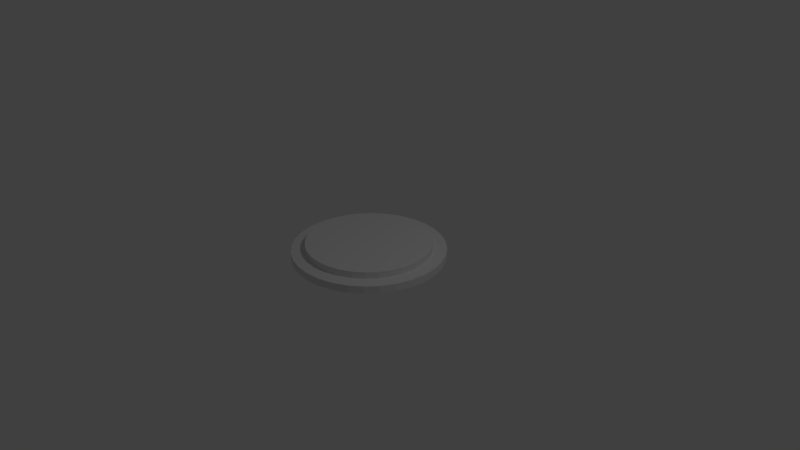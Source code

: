 # Source: Coin01.blend  (saved by Blender 2.79.0; exported with 4.5.12 LTS)
import bpy
from mathutils import Matrix  # noqa: F401  (used for matrix-valued properties, if any)

bpy.ops.wm.read_factory_settings(use_empty=True)
scene = bpy.context.scene
scene.name = 'Scene'

# ---- collections
col_collection_1 = bpy.data.collections.new('Collection 1'); scene.collection.children.link(col_collection_1)

# ---- world
world_world = bpy.data.worlds.new('World'); scene.world = world_world
world_world.color = (0.05088, 0.05088, 0.05088)
world_world.use_sun_shadow = False
world_world.sun_shadow_jitter_overblur = 0.0
world_world.cycles.sampling_method = 'MANUAL'

# ---- cameras
cam_camera = bpy.data.cameras.new('Camera')
cam_camera.clip_end = 100.0
cam_camera.lens = 35.0
cam_camera.sensor_width = 32.0
cam_camera.sensor_height = 18.0
cam_camera.ortho_scale = 7.314
cam_camera.dof.focus_distance = 0.0
cam_camera.dof.aperture_fstop = 128.0

# ---- lights
light_lamp = bpy.data.lights.new('Lamp', 'POINT')
light_lamp.transmission_factor = 0.0
light_lamp.cutoff_distance = 30.0
light_lamp.energy = 100.0
light_lamp.shadow_buffer_clip_start = 1.001
light_lamp.shadow_soft_size = 0.1
light_lamp.shadow_maximum_resolution = 0.006
light_lamp.use_absolute_resolution = True

# ---- meshes
me_circle = bpy.data.meshes.new('Circle')
me_circle.from_pydata([(4.608e-08, 0.8793, 0.0), (-0.1715, 0.8624, 0.0), (-0.3365, 0.8124, 0.0), (-0.4885, 0.7311, 0.0), (-0.6218, 0.6218, 0.0), (-0.7311, 0.4885, 0.0), (-0.8124, 0.3365, 0.0), (-0.8624, 0.1715, 0.0), (-0.8793, 5.698e-08, 0.0), (-0.8624, -0.1715, 0.0), (-0.8124, -0.3365, 0.0), (-0.7311, -0.4885, 0.0), (-0.6218, -0.6218, 0.0), (-0.4885, -0.7311, 0.0), (-0.3365, -0.8124, 0.0), (-0.1715, -0.8624, 0.0), (2.888e-07, -0.8793, 0.0), (0.1715, -0.8624, 0.0), (0.3365, -0.8124, 0.0), (0.4885, -0.7311, 0.0), (0.6218, -0.6218, 0.0), (0.7311, -0.4885, 0.0), (0.8124, -0.3365, 0.0), (0.8624, -0.1715, 0.0), (0.8793, 8.545e-07, 0.0), (0.8624, 0.1715, 0.0), (0.8124, 0.3365, 0.0), (0.7311, 0.4885, 0.0), (0.6218, 0.6218, 0.0), (0.4885, 0.7311, 0.0), (0.3365, 0.8124, 0.0), (0.1715, 0.8624, 0.0), (6.923e-08, 0.8187, 0.1), (-0.1597, 0.803, 0.1), (-0.3133, 0.7564, 0.1), (-0.4548, 0.6807, 0.1), (-0.5789, 0.5789, 0.1), (-0.6807, 0.4548, 0.1), (-0.7564, 0.3133, 0.1), (-0.803, 0.1597, 0.1), (-0.8187, 4.767e-08, 0.1), (-0.803, -0.1597, 0.1), (-0.7564, -0.3133, 0.1), (-0.6807, -0.4548, 0.1), (-0.5789, -0.5789, 0.1), (-0.4548, -0.6807, 0.1), (-0.3133, -0.7564, 0.1), (-0.1597, -0.803, 0.1), (2.702e-07, -0.8187, 0.1), (0.1597, -0.803, 0.1), (0.3133, -0.7564, 0.1), (0.4548, -0.6807, 0.1), (0.5789, -0.5789, 0.1), (0.6807, -0.4548, 0.1), (0.7564, -0.3133, 0.1), (0.803, -0.1597, 0.1), (0.8187, 8e-07, 0.1), (0.803, 0.1597, 0.1), (0.7564, 0.3133, 0.1), (0.6807, 0.4548, 0.1), (0.5789, 0.5789, 0.1), (0.4548, 0.6807, 0.1), (0.3133, 0.7564, 0.1), (0.1597, 0.803, 0.1), (-0.1951, 0.9808, 0.1), (0.0, 1.0, 0.1), (-0.3827, 0.9239, 0.1), (-0.5556, 0.8315, 0.1), (-0.7071, 0.7071, 0.1), (-0.8315, 0.5556, 0.1), (-0.9239, 0.3827, 0.1), (-0.9808, 0.1951, 0.1), (-1.0, 7.55e-08, 0.1), (-0.9808, -0.1951, 0.1), (-0.9239, -0.3827, 0.1), (-0.8315, -0.5556, 0.1), (-0.7071, -0.7071, 0.1), (-0.5556, -0.8315, 0.1), (-0.3827, -0.9239, 0.1), (-0.1951, -0.9808, 0.1), (3.258e-07, -1.0, 0.1), (0.1951, -0.9808, 0.1), (0.3827, -0.9239, 0.1), (0.5556, -0.8315, 0.1), (0.7071, -0.7071, 0.1), (0.8315, -0.5556, 0.1), (0.9239, -0.3827, 0.1), (0.9808, -0.1951, 0.1), (1.0, 9.656e-07, 0.1), (0.9808, 0.1951, 0.1), (0.9239, 0.3827, 0.1), (0.8315, 0.5556, 0.1), (0.7071, 0.7071, 0.1), (0.5556, 0.8315, 0.1), (0.3827, 0.9239, 0.1), (0.1951, 0.9808, 0.1), (6.954e-08, 0.8187, 0.1878), (-0.1597, 0.803, 0.1878), (-0.3133, 0.7564, 0.1878), (-0.4548, 0.6807, 0.1878), (-0.5789, 0.5789, 0.1878), (-0.6807, 0.4548, 0.1878), (-0.7564, 0.3133, 0.1878), (-0.803, 0.1597, 0.1878), (-0.8187, 4.767e-08, 0.1878), (-0.803, -0.1597, 0.1878), (-0.7564, -0.3133, 0.1878), (-0.6807, -0.4548, 0.1878), (-0.5789, -0.5789, 0.1878), (-0.4548, -0.6807, 0.1878), (-0.3133, -0.7564, 0.1878), (-0.1597, -0.803, 0.1878), (2.705e-07, -0.8187, 0.1878), (0.1597, -0.803, 0.1878), (0.3133, -0.7564, 0.1878), (0.4548, -0.6807, 0.1878), (0.5789, -0.5789, 0.1878), (0.6807, -0.4548, 0.1878), (0.7564, -0.3133, 0.1878), (0.803, -0.1597, 0.1878), (0.8187, 8e-07, 0.1878), (0.803, 0.1597, 0.1878), (0.7564, 0.3133, 0.1878), (0.6807, 0.4548, 0.1878), (0.5789, 0.5789, 0.1878), (0.4548, 0.6807, 0.1878), (0.3133, 0.7564, 0.1878), (0.1597, 0.803, 0.1878), (-0.1951, 0.9808, 0.0), (0.0, 1.0, 0.0), (-0.3827, 0.9239, 0.0), (-0.5556, 0.8315, 0.0), (-0.7071, 0.7071, 0.0), (-0.8315, 0.5556, 0.0), (-0.9239, 0.3827, 0.0), (-0.9808, 0.1951, 0.0), (-1.0, 7.55e-08, 0.0), (-0.9808, -0.1951, 0.0), (-0.9239, -0.3827, 0.0), (-0.8315, -0.5556, 0.0), (-0.7071, -0.7071, 0.0), (-0.5556, -0.8315, 0.0), (-0.3827, -0.9239, 0.0), (-0.1951, -0.9808, 0.0), (3.258e-07, -1.0, 0.0), (0.1951, -0.9808, 0.0), (0.3827, -0.9239, 0.0), (0.5556, -0.8315, 0.0), (0.7071, -0.7071, 0.0), (0.8315, -0.5556, 0.0), (0.9239, -0.3827, 0.0), (0.9808, -0.1951, 0.0), (1.0, 9.656e-07, 0.0), (0.9808, 0.1951, 0.0), (0.9239, 0.3827, 0.0), (0.8315, 0.5556, 0.0), (0.7071, 0.7071, 0.0), (0.5556, 0.8315, 0.0), (0.3827, 0.9239, 0.0), (0.1951, 0.9808, 0.0), (-0.1715, 0.8624, -0.06717), (4.608e-08, 0.8793, -0.06717), (-0.3365, 0.8124, -0.06717), (-0.4885, 0.7311, -0.06717), (-0.6218, 0.6218, -0.06717), (-0.7311, 0.4885, -0.06717), (-0.8124, 0.3365, -0.06717), (-0.8624, 0.1715, -0.06717), (-0.8793, 5.698e-08, -0.06717), (-0.8624, -0.1715, -0.06717), (-0.8124, -0.3365, -0.06717), (-0.7311, -0.4885, -0.06717), (-0.6218, -0.6218, -0.06717), (-0.4885, -0.7311, -0.06717), (-0.3365, -0.8124, -0.06717), (-0.1715, -0.8624, -0.06717), (2.888e-07, -0.8793, -0.06717), (0.1715, -0.8624, -0.06717), (0.3365, -0.8124, -0.06717), (0.4885, -0.7311, -0.06717), (0.6218, -0.6218, -0.06717), (0.7311, -0.4885, -0.06717), (0.8124, -0.3365, -0.06717), (0.8624, -0.1715, -0.06717), (0.8793, 8.545e-07, -0.06717), (0.8624, 0.1715, -0.06717), (0.8124, 0.3365, -0.06717), (0.7311, 0.4885, -0.06717), (0.6218, 0.6218, -0.06717), (0.4885, 0.7311, -0.06717), (0.3365, 0.8124, -0.06717), (0.1715, 0.8624, -0.06717)], [], [(147, 146, 82, 83), (134, 133, 69, 70), (148, 147, 83, 84), (135, 134, 70, 71), (149, 148, 84, 85), (136, 135, 71, 72), (150, 149, 85, 86), (137, 136, 72, 73), (151, 150, 86, 87), (138, 137, 73, 74), (152, 151, 87, 88), (139, 138, 74, 75), (153, 152, 88, 89), (140, 139, 75, 76), (154, 153, 89, 90), (141, 140, 76, 77), (155, 154, 90, 91), (142, 141, 77, 78), (128, 129, 65, 64), (156, 155, 91, 92), (143, 142, 78, 79), (130, 128, 64, 66), (157, 156, 92, 93), (144, 143, 79, 80), (131, 130, 66, 67), (158, 157, 93, 94), (145, 144, 80, 81), (132, 131, 67, 68), (159, 158, 94, 95), (146, 145, 81, 82), (133, 132, 68, 69), (129, 159, 95, 65), (34, 33, 97, 98), (32, 33, 64, 65), (33, 34, 66, 64), (34, 35, 67, 66), (35, 36, 68, 67), (36, 37, 69, 68), (37, 38, 70, 69), (38, 39, 71, 70), (39, 40, 72, 71), (40, 41, 73, 72), (41, 42, 74, 73), (42, 43, 75, 74), (43, 44, 76, 75), (44, 45, 77, 76), (45, 46, 78, 77), (46, 47, 79, 78), (47, 48, 80, 79), (48, 49, 81, 80), (49, 50, 82, 81), (50, 51, 83, 82), (51, 52, 84, 83), (52, 53, 85, 84), (53, 54, 86, 85), (54, 55, 87, 86), (55, 56, 88, 87), (56, 57, 89, 88), (57, 58, 90, 89), (58, 59, 91, 90), (59, 60, 92, 91), (60, 61, 93, 92), (61, 62, 94, 93), (62, 63, 95, 94), (63, 32, 65, 95), (97, 96, 127, 126, 125, 124, 123, 122, 121, 120, 119, 118, 117, 116, 115, 114, 113, 112, 111, 110, 109, 108, 107, 106, 105, 104, 103, 102, 101, 100, 99, 98), (61, 60, 124, 125), (48, 47, 111, 112), (35, 34, 98, 99), (62, 61, 125, 126), (49, 48, 112, 113), (36, 35, 99, 100), (63, 62, 126, 127), (50, 49, 113, 114), (37, 36, 100, 101), (32, 63, 127, 96), (51, 50, 114, 115), (38, 37, 101, 102), (52, 51, 115, 116), (39, 38, 102, 103), (53, 52, 116, 117), (40, 39, 103, 104), (54, 53, 117, 118), (41, 40, 104, 105), (55, 54, 118, 119), (42, 41, 105, 106), (56, 55, 119, 120), (43, 42, 106, 107), (57, 56, 120, 121), (44, 43, 107, 108), (58, 57, 121, 122), (45, 44, 108, 109), (59, 58, 122, 123), (46, 45, 109, 110), (33, 32, 96, 97), (60, 59, 123, 124), (47, 46, 110, 111), (7, 8, 168, 167), (1, 0, 129, 128), (2, 1, 128, 130), (3, 2, 130, 131), (4, 3, 131, 132), (5, 4, 132, 133), (6, 5, 133, 134), (7, 6, 134, 135), (8, 7, 135, 136), (9, 8, 136, 137), (10, 9, 137, 138), (11, 10, 138, 139), (12, 11, 139, 140), (13, 12, 140, 141), (14, 13, 141, 142), (15, 14, 142, 143), (16, 15, 143, 144), (17, 16, 144, 145), (18, 17, 145, 146), (19, 18, 146, 147), (20, 19, 147, 148), (21, 20, 148, 149), (22, 21, 149, 150), (23, 22, 150, 151), (24, 23, 151, 152), (25, 24, 152, 153), (26, 25, 153, 154), (27, 26, 154, 155), (28, 27, 155, 156), (29, 28, 156, 157), (30, 29, 157, 158), (31, 30, 158, 159), (0, 31, 159, 129), (160, 162, 163, 164, 165, 166, 167, 168, 169, 170, 171, 172, 173, 174, 175, 176, 177, 178, 179, 180, 181, 182, 183, 184, 185, 186, 187, 188, 189, 190, 191, 161), (21, 22, 182, 181), (8, 9, 169, 168), (22, 23, 183, 182), (9, 10, 170, 169), (23, 24, 184, 183), (10, 11, 171, 170), (24, 25, 185, 184), (11, 12, 172, 171), (25, 26, 186, 185), (12, 13, 173, 172), (26, 27, 187, 186), (13, 14, 174, 173), (0, 1, 160, 161), (27, 28, 188, 187), (14, 15, 175, 174), (1, 2, 162, 160), (28, 29, 189, 188), (15, 16, 176, 175), (2, 3, 163, 162), (29, 30, 190, 189), (16, 17, 177, 176), (3, 4, 164, 163), (30, 31, 191, 190), (17, 18, 178, 177), (4, 5, 165, 164), (31, 0, 161, 191), (18, 19, 179, 178), (5, 6, 166, 165), (19, 20, 180, 179), (6, 7, 167, 166), (20, 21, 181, 180)])
me_circle.use_remesh_preserve_volume = False
me_circle.use_remesh_preserve_attributes = False
me_circle.use_mirror_vertex_groups = False
me_circle.update()

# ---- objects
ob_circle = bpy.data.objects.new('Circle', me_circle)
ob_lamp = bpy.data.objects.new('Lamp', light_lamp)
ob_camera = bpy.data.objects.new('Camera', cam_camera)

# ---- transforms, parenting, visibility, modifiers, constraints
ob_circle.location = (0.0, 0.0, 0.0)
ob_circle.lineart.crease_threshold = 0.0
ob_lamp.location = (4.076, 1.005, 5.904)
ob_lamp.rotation_euler = (0.6503, 0.05522, 1.866)
ob_lamp.lock_rotations_4d = False
ob_lamp.empty_display_type = 'ARROWS'
ob_lamp.color = (0.0, 0.0, 0.0, 0.0)
ob_lamp.lineart.crease_threshold = 0.0
ob_camera.location = (7.481, -6.508, 5.344)
ob_camera.rotation_euler = (1.109, 0.0, 0.8149)
ob_camera.lock_rotations_4d = False
ob_camera.empty_display_type = 'ARROWS'
ob_camera.color = (0.0, 0.0, 0.0, 0.0)
ob_camera.display_type = 'WIRE'
ob_camera.lineart.crease_threshold = 0.0

# ---- collection membership
col_collection_1.objects.link(ob_circle)
col_collection_1.objects.link(ob_lamp)
col_collection_1.objects.link(ob_camera)

# ---- scene / render settings (as saved in the file)
scene.camera = ob_camera
scene.frame_start = 1; scene.frame_end = 250; scene.frame_set(1)
scene.render.engine = 'BLENDER_EEVEE_NEXT'
scene.render.resolution_percentage = 50
scene.render.dither_intensity = 0.0
scene.cycles.use_denoising = False
scene.cycles.samples = 128
scene.cycles.sampling_pattern = 'TABULATED_SOBOL'
scene.cycles.use_adaptive_sampling = False
scene.cycles.use_light_tree = False
scene.cycles.blur_glossy = 0.0
scene.cycles.sample_clamp_indirect = 0.0
scene.view_settings.view_transform = 'Standard'
bpy.context.view_layer.update()
